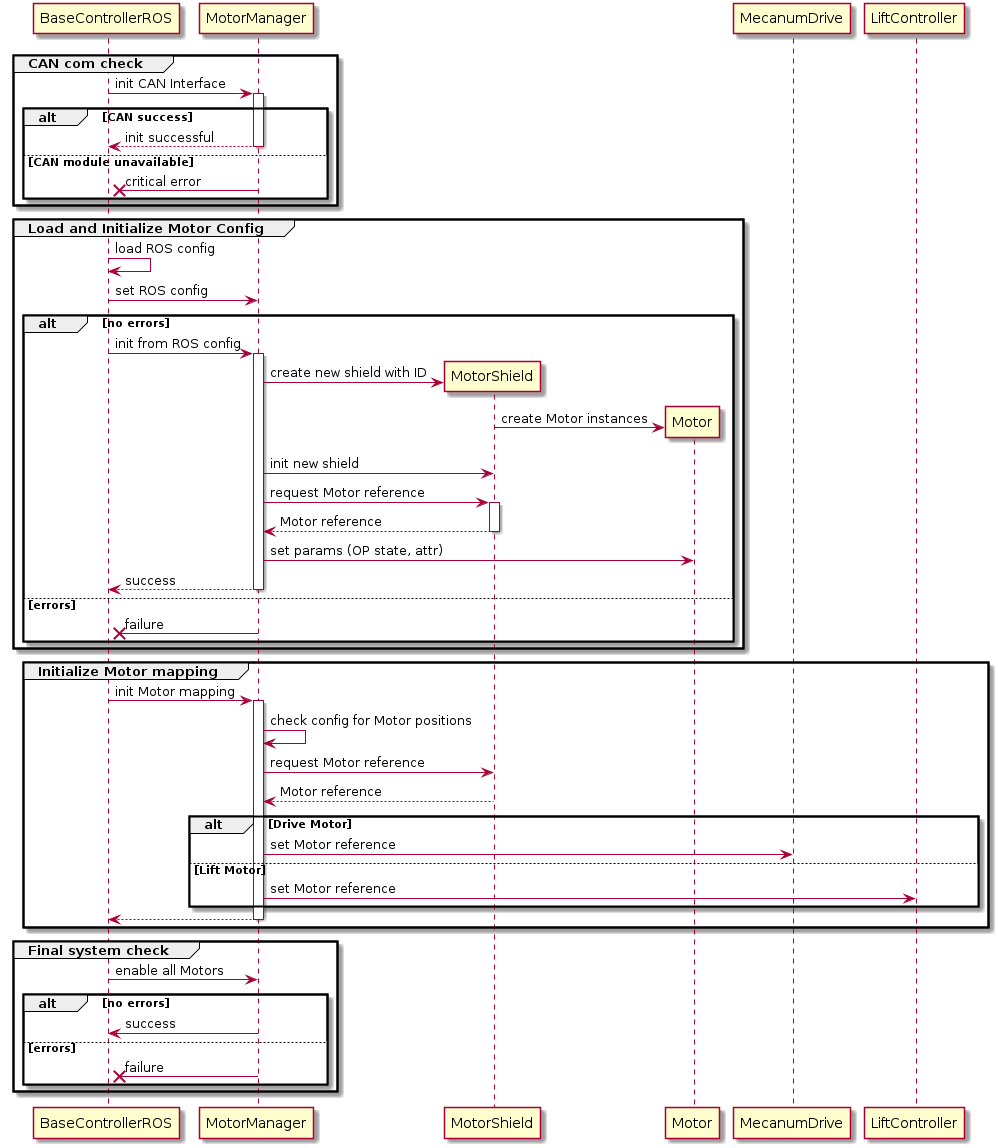

The diagram above was rendered by PlantUML. Its source (embedded in the PNG):
@startuml

' first stage of the init process

group CAN com check

BaseControllerROS -> MotorManager ++: init CAN Interface

alt CAN success

   return init successful

else CAN module unavailable

   MotorManager ->x BaseControllerROS: critical error

end
end

' second stage: actually init motors

group Load and Initialize Motor Config

BaseControllerROS -> BaseControllerROS: load ROS config
BaseControllerROS -> MotorManager: set ROS config

alt no errors
   BaseControllerROS -> MotorManager ++: init from ROS config
   MotorManager -> MotorShield **: create new shield with ID
   MotorShield -> Motor **: create Motor instances
   MotorManager -> MotorShield: init new shield
   MotorManager -> MotorShield ++: request Motor reference
   return Motor reference
   MotorManager -> Motor: set params (OP state, attr)
   return success
else errors
   MotorManager ->x BaseControllerROS: failure
end

end

' third stage: init motor mapping

group Initialize Motor mapping
   BaseControllerROS -> MotorManager ++: init Motor mapping
   MotorManager -> MotorManager: check config for Motor positions
   MotorManager -> MotorShield: request Motor reference
   MotorShield --> MotorManager: Motor reference

   alt Drive Motor
      MotorManager -> MecanumDrive: set Motor reference
   else Lift Motor 
      MotorManager -> LiftController: set Motor reference
   end
   return
end

group Final system check
   BaseControllerROS -> MotorManager: enable all Motors
   alt no errors
   MotorManager -> BaseControllerROS: success
else errors
   MotorManager ->x BaseControllerROS: failure
end
end

@enduml